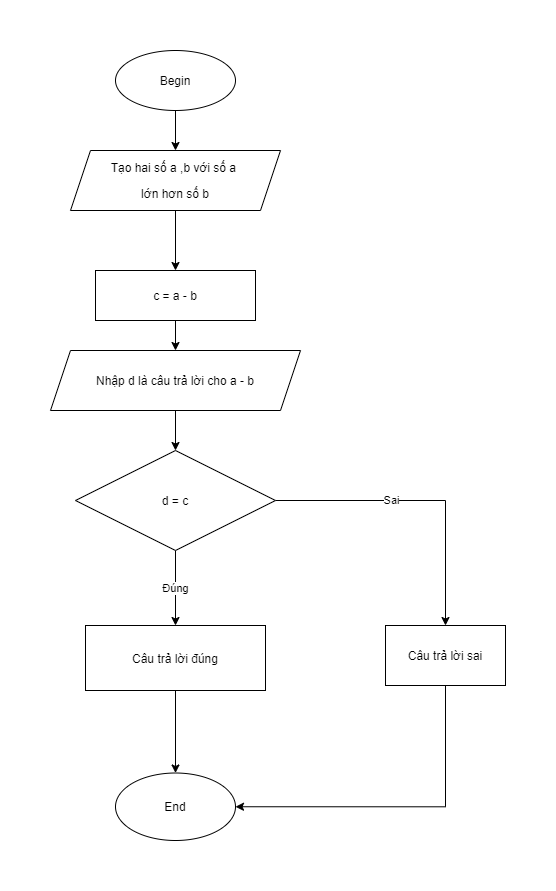

The diagram above was exported from draw.io. Its source (the exported page's mxGraphModel, read from the mxfile embedded in the PNG):
<mxGraphModel dx="942" dy="582" grid="1" gridSize="10" guides="1" tooltips="1" connect="1" arrows="1" fold="1" page="1" pageScale="1" pageWidth="827" pageHeight="1169" math="0" shadow="0">
  <root>
    <mxCell id="WIyWlLk6GJQsqaUBKTNV-0" />
    <mxCell id="WIyWlLk6GJQsqaUBKTNV-1" parent="WIyWlLk6GJQsqaUBKTNV-0" />
    <mxCell id="6WDauN91ax94s5Fg-gmB-4" value="" style="edgeStyle=orthogonalEdgeStyle;rounded=0;orthogonalLoop=1;jettySize=auto;html=1;" parent="WIyWlLk6GJQsqaUBKTNV-1" source="6WDauN91ax94s5Fg-gmB-1" target="6WDauN91ax94s5Fg-gmB-3" edge="1">
      <mxGeometry relative="1" as="geometry" />
    </mxCell>
    <mxCell id="6WDauN91ax94s5Fg-gmB-1" value="&lt;font style=&quot;vertical-align: inherit&quot;&gt;&lt;font style=&quot;vertical-align: inherit&quot;&gt;Begin&lt;/font&gt;&lt;/font&gt;" style="ellipse;whiteSpace=wrap;html=1;" parent="WIyWlLk6GJQsqaUBKTNV-1" vertex="1">
      <mxGeometry x="340" y="10" width="120" height="60" as="geometry" />
    </mxCell>
    <mxCell id="6WDauN91ax94s5Fg-gmB-6" value="" style="edgeStyle=orthogonalEdgeStyle;rounded=0;orthogonalLoop=1;jettySize=auto;html=1;" parent="WIyWlLk6GJQsqaUBKTNV-1" source="6WDauN91ax94s5Fg-gmB-3" target="6WDauN91ax94s5Fg-gmB-5" edge="1">
      <mxGeometry relative="1" as="geometry" />
    </mxCell>
    <mxCell id="6WDauN91ax94s5Fg-gmB-3" value="&lt;p&gt;Tạo hai số a ,b với số a&amp;nbsp;&lt;/p&gt;&lt;p&gt;lớn hơn số b&lt;/p&gt;" style="shape=parallelogram;perimeter=parallelogramPerimeter;whiteSpace=wrap;html=1;fixedSize=1;fillColor=default;" parent="WIyWlLk6GJQsqaUBKTNV-1" vertex="1">
      <mxGeometry x="295" y="110" width="210" height="60" as="geometry" />
    </mxCell>
    <mxCell id="6WDauN91ax94s5Fg-gmB-8" value="" style="edgeStyle=orthogonalEdgeStyle;rounded=0;orthogonalLoop=1;jettySize=auto;html=1;" parent="WIyWlLk6GJQsqaUBKTNV-1" source="6WDauN91ax94s5Fg-gmB-5" target="6WDauN91ax94s5Fg-gmB-7" edge="1">
      <mxGeometry relative="1" as="geometry" />
    </mxCell>
    <mxCell id="6WDauN91ax94s5Fg-gmB-5" value="c = a - b" style="rounded=0;whiteSpace=wrap;html=1;fillColor=default;gradientColor=none;" parent="WIyWlLk6GJQsqaUBKTNV-1" vertex="1">
      <mxGeometry x="320" y="230" width="160" height="50" as="geometry" />
    </mxCell>
    <mxCell id="6WDauN91ax94s5Fg-gmB-21" value="" style="edgeStyle=orthogonalEdgeStyle;rounded=0;orthogonalLoop=1;jettySize=auto;html=1;" parent="WIyWlLk6GJQsqaUBKTNV-1" source="6WDauN91ax94s5Fg-gmB-7" target="6WDauN91ax94s5Fg-gmB-9" edge="1">
      <mxGeometry relative="1" as="geometry" />
    </mxCell>
    <mxCell id="6WDauN91ax94s5Fg-gmB-7" value="Nhập d là câu trả lời cho a - b" style="shape=parallelogram;perimeter=parallelogramPerimeter;whiteSpace=wrap;html=1;fixedSize=1;fillColor=default;gradientColor=none;" parent="WIyWlLk6GJQsqaUBKTNV-1" vertex="1">
      <mxGeometry x="275" y="310" width="250" height="60" as="geometry" />
    </mxCell>
    <mxCell id="6WDauN91ax94s5Fg-gmB-13" value="Đúng" style="edgeStyle=orthogonalEdgeStyle;rounded=0;orthogonalLoop=1;jettySize=auto;html=1;" parent="WIyWlLk6GJQsqaUBKTNV-1" source="6WDauN91ax94s5Fg-gmB-9" target="6WDauN91ax94s5Fg-gmB-10" edge="1">
      <mxGeometry relative="1" as="geometry" />
    </mxCell>
    <mxCell id="6WDauN91ax94s5Fg-gmB-15" value="" style="edgeStyle=orthogonalEdgeStyle;rounded=0;orthogonalLoop=1;jettySize=auto;html=1;" parent="WIyWlLk6GJQsqaUBKTNV-1" source="6WDauN91ax94s5Fg-gmB-9" target="6WDauN91ax94s5Fg-gmB-14" edge="1">
      <mxGeometry relative="1" as="geometry" />
    </mxCell>
    <mxCell id="6WDauN91ax94s5Fg-gmB-17" value="Sai" style="edgeLabel;html=1;align=center;verticalAlign=middle;resizable=0;points=[];" parent="6WDauN91ax94s5Fg-gmB-15" vertex="1" connectable="0">
      <mxGeometry x="-0.2203" y="1" relative="1" as="geometry">
        <mxPoint as="offset" />
      </mxGeometry>
    </mxCell>
    <mxCell id="6WDauN91ax94s5Fg-gmB-9" value="d = c" style="rhombus;whiteSpace=wrap;html=1;fillColor=default;gradientColor=none;" parent="WIyWlLk6GJQsqaUBKTNV-1" vertex="1">
      <mxGeometry x="300" y="410" width="200" height="100" as="geometry" />
    </mxCell>
    <mxCell id="6WDauN91ax94s5Fg-gmB-19" value="" style="edgeStyle=orthogonalEdgeStyle;rounded=0;orthogonalLoop=1;jettySize=auto;html=1;" parent="WIyWlLk6GJQsqaUBKTNV-1" source="6WDauN91ax94s5Fg-gmB-10" target="6WDauN91ax94s5Fg-gmB-18" edge="1">
      <mxGeometry relative="1" as="geometry" />
    </mxCell>
    <mxCell id="6WDauN91ax94s5Fg-gmB-10" value="Câu trả lời đúng" style="rounded=0;whiteSpace=wrap;html=1;fillColor=default;gradientColor=none;" parent="WIyWlLk6GJQsqaUBKTNV-1" vertex="1">
      <mxGeometry x="310" y="585" width="180" height="65" as="geometry" />
    </mxCell>
    <mxCell id="6WDauN91ax94s5Fg-gmB-20" style="edgeStyle=orthogonalEdgeStyle;rounded=0;orthogonalLoop=1;jettySize=auto;html=1;entryX=1;entryY=0.5;entryDx=0;entryDy=0;" parent="WIyWlLk6GJQsqaUBKTNV-1" source="6WDauN91ax94s5Fg-gmB-14" target="6WDauN91ax94s5Fg-gmB-18" edge="1">
      <mxGeometry relative="1" as="geometry">
        <Array as="points">
          <mxPoint x="670" y="766" />
        </Array>
      </mxGeometry>
    </mxCell>
    <mxCell id="6WDauN91ax94s5Fg-gmB-14" value="&lt;span&gt;Câu trả lời sai&lt;/span&gt;" style="whiteSpace=wrap;html=1;fillColor=default;" parent="WIyWlLk6GJQsqaUBKTNV-1" vertex="1">
      <mxGeometry x="610" y="585" width="120" height="60" as="geometry" />
    </mxCell>
    <mxCell id="6WDauN91ax94s5Fg-gmB-18" value="End" style="ellipse;whiteSpace=wrap;html=1;rounded=0;fillColor=default;" parent="WIyWlLk6GJQsqaUBKTNV-1" vertex="1">
      <mxGeometry x="340" y="732.5" width="120" height="67.5" as="geometry" />
    </mxCell>
  </root>
</mxGraphModel>